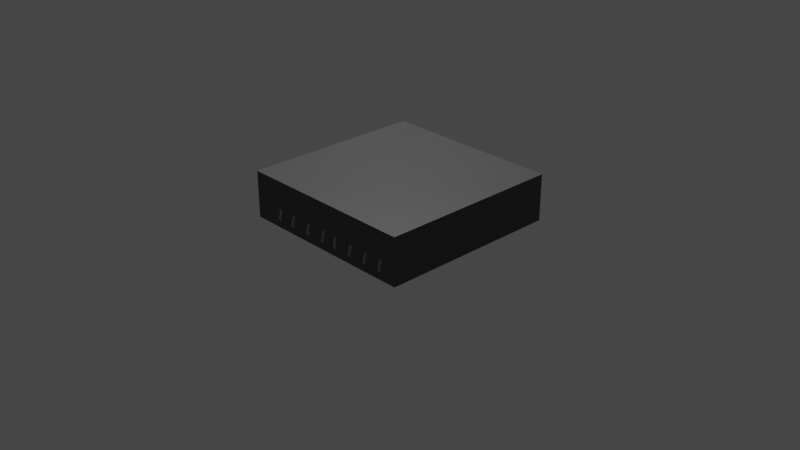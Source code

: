 # Source: Proyektor.blend  (saved by Blender 3.1.7; exported with 4.5.12 LTS)
import bpy
from mathutils import Matrix  # noqa: F401  (used for matrix-valued properties, if any)

bpy.ops.wm.read_factory_settings(use_empty=True)
scene = bpy.context.scene
scene.name = 'Scene'

# ---- collections
col_collection = bpy.data.collections.new('Collection'); scene.collection.children.link(col_collection)

# ---- materials (node trees are filled in below, after node groups)
mat_material = bpy.data.materials.new('Material')
mat_material.alpha_threshold = 0.0
mat_material.use_transparent_shadow = False
mat_material.line_color = (0.0, 0.0, 0.0, 1.0)
mat_material_002 = bpy.data.materials.new('Material.002')
mat_material_002.use_transparent_shadow = False
mat_material_003 = bpy.data.materials.new('Material.003')
mat_material_003.use_transparent_shadow = False
mat_material_001 = bpy.data.materials.new('Material.001')
mat_material_001.use_transparent_shadow = False
mat_material_004 = bpy.data.materials.new('Material.004')
mat_material_004.use_transparent_shadow = False

# ---- material node trees
mat_material.use_nodes = True; mat_material.node_tree.nodes.clear()
_N = mat_material.node_tree.nodes; _L = mat_material.node_tree.links
n0 = _N.new('ShaderNodeOutputMaterial'); n0.name = 'Material Output'; n0.location = (300, 300)
n1 = _N.new('ShaderNodeBsdfPrincipled'); n1.name = 'Principled BSDF'; n1.location = (10, 300)
n1.distribution = 'GGX'
n1.subsurface_method = 'RANDOM_WALK_SKIN'
n1.inputs[2].default_value = 0.4
n1.inputs[3].default_value = 1.45
n1.inputs[27].default_value = (0.0, 0.0, 0.0, 1.0)
n1.inputs[28].default_value = 1.0
_L.new(n1.outputs[0], n0.inputs[0])
n0.is_active_output = True
mat_material_002.use_nodes = True; mat_material_002.node_tree.nodes.clear()
_N = mat_material_002.node_tree.nodes; _L = mat_material_002.node_tree.links
n0 = _N.new('ShaderNodeBsdfPrincipled'); n0.name = 'Principled BSDF'; n0.location = (10, 300)
n0.distribution = 'GGX'
n0.subsurface_method = 'RANDOM_WALK_SKIN'
n0.inputs[0].default_value = (0.08714, 0.08714, 0.08714, 1.0)
n0.inputs[3].default_value = 1.45
n0.inputs[27].default_value = (0.0, 0.0, 0.0, 1.0)
n0.inputs[28].default_value = 1.0
n1 = _N.new('ShaderNodeOutputMaterial'); n1.name = 'Material Output'; n1.location = (300, 300)
_L.new(n0.outputs[0], n1.inputs[0])
n1.is_active_output = True
mat_material_003.use_nodes = True; mat_material_003.node_tree.nodes.clear()
_N = mat_material_003.node_tree.nodes; _L = mat_material_003.node_tree.links
n0 = _N.new('ShaderNodeBsdfPrincipled'); n0.name = 'Principled BSDF'; n0.location = (10, 300)
n0.distribution = 'GGX'
n0.subsurface_method = 'RANDOM_WALK_SKIN'
n0.inputs[0].default_value = (0.06998, 0.06998, 0.06998, 1.0)
n0.inputs[3].default_value = 1.45
n0.inputs[27].default_value = (0.0, 0.0, 0.0, 1.0)
n0.inputs[28].default_value = 1.0
n1 = _N.new('ShaderNodeOutputMaterial'); n1.name = 'Material Output'; n1.location = (300, 300)
_L.new(n0.outputs[0], n1.inputs[0])
n1.is_active_output = True
mat_material_001.use_nodes = True; mat_material_001.node_tree.nodes.clear()
_N = mat_material_001.node_tree.nodes; _L = mat_material_001.node_tree.links
n0 = _N.new('ShaderNodeOutputMaterial'); n0.name = 'Material Output'; n0.location = (300, 300)
n1 = _N.new('ShaderNodeBsdfGlass'); n1.name = 'Glass BSDF'; n1.location = (10, 300)
n1.distribution = 'BECKMANN'
n1.inputs[1].default_value = 0.5
n1.inputs[2].default_value = 1.45
_L.new(n1.outputs[0], n0.inputs[0])
n0.is_active_output = True
mat_material_004.use_nodes = True; mat_material_004.node_tree.nodes.clear()
_N = mat_material_004.node_tree.nodes; _L = mat_material_004.node_tree.links
n0 = _N.new('ShaderNodeBsdfPrincipled'); n0.name = 'Principled BSDF'; n0.location = (10, 300)
n0.distribution = 'GGX'
n0.subsurface_method = 'RANDOM_WALK_SKIN'
n0.inputs[0].default_value = (1.0, 1.0, 1.0, 1.0)
n0.inputs[3].default_value = 1.45
n0.inputs[27].default_value = (0.0, 0.0, 0.0, 1.0)
n0.inputs[28].default_value = 1.0
n1 = _N.new('ShaderNodeOutputMaterial'); n1.name = 'Material Output'; n1.location = (300, 300)
_L.new(n0.outputs[0], n1.inputs[0])
n1.is_active_output = True

# ---- world
world_world = bpy.data.worlds.new('World'); scene.world = world_world
world_world.use_nodes = True; world_world.node_tree.nodes.clear()
_N = world_world.node_tree.nodes; _L = world_world.node_tree.links
n0 = _N.new('ShaderNodeOutputWorld'); n0.name = 'World Output'; n0.location = (300, 300)
n1 = _N.new('ShaderNodeBackground'); n1.name = 'Background'; n1.location = (10, 300)
n1.inputs[0].default_value = (0.05088, 0.05088, 0.05088, 1.0)
_L.new(n1.outputs[0], n0.inputs[0])
n0.is_active_output = True
world_world.color = (0.05088, 0.05088, 0.05088)
world_world.use_sun_shadow = False
world_world.sun_shadow_jitter_overblur = 0.0

# ---- cameras
cam_camera = bpy.data.cameras.new('Camera')
cam_camera.clip_end = 100.0
cam_camera.ortho_scale = 7.314

# ---- lights
light_light = bpy.data.lights.new('Light', 'POINT')
light_light.transmission_factor = 0.0
light_light.energy = 1000.0
light_light.shadow_soft_size = 0.1
light_light.shadow_maximum_resolution = 0.006
light_light.use_absolute_resolution = True

# ---- meshes
me_cube = bpy.data.meshes.new('Cube')
me_cube.from_pydata([(1.0, 1.0, 1.0), (-0.8769, 0.9532, -0.699), (-0.8491, 0.9606, -0.2055), (-0.7199, 0.9532, -0.699), (-0.2421, -0.9314, -0.6855), (-0.6725, -0.9314, -0.6855), (-0.6447, -0.924, -0.192), (-0.4711, -0.9314, -0.6855), (-0.4433, -0.924, -0.192), (-0.7025, -0.9435, -0.6565), (-0.6746, -0.936, -0.163), (-0.02223, -0.9314, -0.6855), (-0.2142, -0.924, -0.192), (-0.5011, -0.9435, -0.6565), (0.3698, -0.9314, -0.6855), (-0.4732, -0.936, -0.163), (-0.272, -0.9435, -0.6565), (0.005616, -0.924, -0.192), (0.153, -0.9314, -0.6855), (-0.2442, -0.936, -0.163), (0.1809, -0.924, -0.192), (-0.05218, -0.9435, -0.6565), (-0.02433, -0.936, -0.163), (0.7757, -0.9314, -0.6855), (0.5758, -0.9314, -0.6855), (0.1231, -0.9435, -0.6565), (0.1509, -0.936, -0.163), (0.3976, -0.924, -0.192), (0.6036, -0.924, -0.192), (0.3398, -0.9435, -0.6565), (0.3677, -0.936, -0.163), (-0.9068, 0.9411, -0.67), (0.8035, -0.924, -0.192), (0.5459, -0.9435, -0.6565), (-0.6921, 0.9606, -0.2055), (0.5737, -0.936, -0.163), (0.7457, -0.9435, -0.6565), (-0.879, 0.9486, -0.1765), (-0.563, 0.9532, -0.699), (0.7736, -0.936, -0.163), (-0.4117, 0.9532, -0.699), (-0.7499, 0.9411, -0.67), (-0.7221, 0.9486, -0.1765), (-0.5352, 0.9606, -0.2055), (-0.2463, 0.9532, -0.699), (-0.5929, 0.9411, -0.67), (-0.5651, 0.9486, -0.1765), (-0.3838, 0.9606, -0.2055), (-0.4416, 0.9411, -0.67), (-0.08093, 0.9532, -0.699), (-0.4138, 0.9486, -0.1765), (-0.2184, 0.9606, -0.2055), (-0.2762, 0.9411, -0.67), (0.08723, 0.9532, -0.699), (-0.2484, 0.9486, -0.1765), (-0.05309, 0.9606, -0.2055), (0.1151, 0.9606, -0.2055), (-0.1109, 0.9411, -0.67), (-0.08304, 0.9486, -0.1765), (0.2554, 0.9532, -0.699), (0.4376, 0.9532, -0.699), (0.05728, 0.9411, -0.67), (0.2832, 0.9606, -0.2055), (0.08512, 0.9486, -0.1765), (0.2254, 0.9411, -0.67), (0.4654, 0.9606, -0.2055), (0.2533, 0.9486, -0.1765), (0.6001, 0.9532, -0.699), (0.4076, 0.9411, -0.67), (0.7571, 0.9532, -0.699), (0.628, 0.9606, -0.2055), (0.4355, 0.9486, -0.1765), (0.9, 0.9532, -0.699), (0.5702, 0.9411, -0.67), (0.598, 0.9486, -0.1765), (0.7849, 0.9606, -0.2055), (0.7271, 0.9411, -0.67), (-0.6863, -0.4974, -0.128), (0.9278, 0.9606, -0.2055), (0.755, 0.9486, -0.1765), (0.8701, 0.9411, -0.67), (1.0, 1.0, -1.0), (1.0, -1.0, 1.0), (0.8979, 0.9486, -0.1765), (-0.6863, -0.5004, -0.008859), (-0.9393, 0.8924, -0.6997), (-0.9393, 0.9194, -0.2046), (-0.9393, 0.76, -0.6997), (-0.9393, 0.787, -0.2046), (-0.9593, 0.9183, -0.7216), (-0.9393, 0.6267, -0.6997), (-0.9593, 0.9453, -0.2265), (-0.9593, 0.7858, -0.7216), (-0.9393, 0.6538, -0.2046), (-0.9393, 0.5013, -0.6997), (-0.9593, 0.8128, -0.2265), (-0.9593, 0.6526, -0.7216), (-0.9393, 0.5283, -0.2046), (-0.9393, 0.3761, -0.6997), (-0.9593, 0.6796, -0.2265), (-0.9593, 0.5272, -0.7216), (-0.9393, 0.2187, -0.6997), (-0.9593, 0.5542, -0.2265), (-0.9393, 0.4031, -0.2046), (-0.9593, 0.402, -0.7216), (-0.9393, 0.08001, -0.6997), (-0.9393, 0.2457, -0.2046), (-0.9593, 0.429, -0.2265), (-0.9593, 0.2446, -0.7216), (-0.9393, -0.04749, -0.6997), (-0.9393, 0.107, -0.2046), (-0.9593, 0.2716, -0.2265), (-0.9593, 0.1059, -0.7216), (-0.9393, -0.1765, -0.6997), (-0.9393, -0.02048, -0.2046), (-0.9593, 0.1329, -0.2265), (-0.9593, -0.02163, -0.7216), (-0.9393, -0.3177, -0.6997), (-0.9393, -0.1495, -0.2046), (-0.9593, 0.005378, -0.2265), (1.0, -1.0, -1.0), (-0.9593, -0.1507, -0.7216), (-0.9393, -0.2907, -0.2046), (-0.9593, -0.1237, -0.2265), (-1.0, 1.0, 1.0), (-0.9593, -0.2918, -0.7216), (-0.6862, -0.5092, 0.1057), (-0.9593, -0.2648, -0.2265), (-1.0, 1.0, -1.0), (-1.0, -1.0, 1.0), (-0.6861, -0.5235, 0.2112), (-1.0, -1.0, -1.0), (-0.6861, -0.5428, 0.3037), (-0.686, -0.5663, 0.3796), (-0.686, -0.5931, 0.436), (-0.686, -0.6222, 0.4708), (-0.686, -0.6524, 0.4825), (-0.686, -0.6827, 0.4708), (-0.686, -0.7117, 0.436), (-0.686, -0.7385, 0.3796), (-0.6861, -0.762, 0.3037), (-0.6861, -0.7813, 0.2112), (-0.6862, -0.7956, 0.1057), (-0.6863, -0.8045, -0.008859), (-0.6863, -0.8074, -0.128), (-0.6864, -0.8045, -0.247), (-0.6865, -0.7956, -0.3616), (-0.6866, -0.7813, -0.4671), (-0.6866, -0.762, -0.5596), (-0.6867, -0.7385, -0.6355), (-0.6867, -0.7117, -0.6919), (-0.6867, -0.6827, -0.7267), (-0.6867, -0.6524, -0.7384), (-0.6867, -0.6222, -0.7267), (-0.6867, -0.5931, -0.6919), (-0.6867, -0.5663, -0.6355), (-0.6866, -0.5428, -0.5596), (-0.6866, -0.5235, -0.4671), (-0.6865, -0.5092, -0.3616), (-0.6864, -0.5004, -0.247), (-1.0, -0.8045, -0.244), (-1.0, -0.8074, -0.1249), (-1.0, -0.8045, -0.00585), (-1.0, -0.7813, -0.4641), (-1.0, -0.7956, -0.3586), (-1.0, -0.7956, 0.1087), (-1.0, -0.7117, -0.6889), (-1.0, -0.7385, -0.6325), (-1.0, -0.762, -0.5566), (-1.0, -0.7813, 0.2142), (-1.0, -0.762, 0.3067), (-1.0, -0.7385, 0.3826), (-1.0, -0.7117, 0.439), (-1.0, -0.6827, 0.4738), (-1.0, -0.6222, 0.4738), (-1.0, -0.6524, 0.4855), (-1.0, -0.4974, -0.1249), (-1.0, -0.5004, -0.244), (-1.0, -0.5004, -0.00585), (-1.0, -0.5235, -0.4641), (-1.0, -0.5092, -0.3586), (-1.0, -0.5092, 0.1087), (-1.0, -0.5235, 0.2142), (-1.0, -0.5428, 0.3067), (-1.0, -0.5663, 0.3826), (-1.0, -0.5931, 0.439), (-1.0, -0.6827, -0.7237), (-1.0, -0.6524, -0.7354), (-1.0, -0.6222, -0.7237), (-1.0, -0.5428, -0.5566), (-1.0, -0.5931, -0.6889), (-1.0, -0.5663, -0.6325), (-1.0, -0.3218, -0.6962), (-1.0, -0.3624, -0.6619), (-1.0, -0.3465, -0.3706), (-1.0, -0.3381, -0.218), (-1.0, -0.3353, -0.1668), (-1.0, -0.2948, -0.2011), (-1.0, -0.2212, -0.6619), (-1.0, -0.1807, -0.6962), (-1.0, -0.1942, -0.1668), (-1.0, -0.1537, -0.2011), (-1.0, -0.1988, -0.252), (-1.0, -0.09215, -0.6619), (-1.0, -0.05163, -0.6962), (-1.0, -0.06515, -0.1668), (-1.0, -0.02462, -0.2011), (-1.0, 0.06236, -0.1668), (-1.0, 0.1029, -0.2011), (-1.0, 0.03535, -0.6619), (-1.0, 0.07587, -0.6962), (-1.0, 0.2011, -0.1668), (-1.0, 0.2416, -0.2011), (-1.0, 0.1741, -0.6619), (-1.0, 0.2146, -0.6962), (-1.0, 0.3584, -0.1668), (-1.0, 0.399, -0.2011), (-1.0, 0.3314, -0.6619), (-1.0, 0.372, -0.6962), (-1.0, 0.4566, -0.6619), (-1.0, 0.4972, -0.6962), (-1.0, 0.4836, -0.1668), (-1.0, 0.5242, -0.2011), (-1.0, 0.5821, -0.6619), (-1.0, 0.6226, -0.6962), (-1.0, 0.6091, -0.1668), (-1.0, 0.6496, -0.2011), (-1.0, 0.7558, -0.6962), (-1.0, 0.7153, -0.6619), (-1.0, 0.7423, -0.1668), (-1.0, 0.7828, -0.2011), (-1.0, 0.7423, -0.1668), (-1.0, 0.8477, -0.6619), (-1.0, 0.8883, -0.6962), (-1.0, 0.9153, -0.2011), (-1.0, 0.8747, -0.1668), (0.8468, 1.0, -0.6634), (0.8776, 1.0, -0.1707), (0.9123, 1.0, -0.2011), (0.8815, 1.0, -0.6937), (0.7346, 1.0, -0.1707), (0.7693, 1.0, -0.2011), (0.7386, 1.0, -0.6937), (0.7392, 1.0, -0.683), (0.7039, 1.0, -0.6634), (0.5777, 1.0, -0.1707), (0.6124, 1.0, -0.2011), (0.5816, 1.0, -0.6937), (0.582, 1.0, -0.6874), (0.5469, 1.0, -0.6634), (0.4151, 1.0, -0.1707), (0.4498, 1.0, -0.2011), (0.3844, 1.0, -0.6634), (0.4192, 1.0, -0.6912), (0.4191, 1.0, -0.6937), (0.233, 1.0, -0.1707), (0.2677, 1.0, -0.2011), (0.2022, 1.0, -0.6634), (0.2369, 1.0, -0.6937), (0.03402, 1.0, -0.6634), (0.06873, 1.0, -0.6937), (0.06479, 1.0, -0.1707), (0.0995, 1.0, -0.2011), (-0.09943, 1.0, -0.6937), (-0.1034, 1.0, -0.1707), (-0.06866, 1.0, -0.2011), (-0.1286, 1.0, -0.5746), (-0.1341, 1.0, -0.6634), (-0.09456, 1.0, -0.1784), (-0.2614, 1.0, -0.6394), (-0.2648, 1.0, -0.6937), (-0.2687, 1.0, -0.1707), (-0.234, 1.0, -0.2011), (-0.2995, 1.0, -0.6634), (-0.2651, 1.0, -0.6934), (-0.2889, 1.0, -0.4929), (-0.2687, 1.0, -0.1707), (-0.2822, 1.0, -0.3868), (-0.2636, 1.0, -0.6748), (-0.4302, 1.0, -0.6937), (-0.4182, 1.0, -0.503), (-0.4101, 1.0, -0.3735), (-0.4341, 1.0, -0.1707), (-0.4649, 1.0, -0.6634), (-0.4305, 1.0, -0.6934), (-0.4013, 1.0, -0.232), (-0.4277, 1.0, -0.6537), (-0.4611, 1.0, -0.6034), (-0.4341, 1.0, -0.1707), (-0.3994, 1.0, -0.2011), (-0.5815, 1.0, -0.6937), (-0.5814, 1.0, -0.6919), (-0.6162, 1.0, -0.6634), (-0.5854, 1.0, -0.1707), (-0.5507, 1.0, -0.2011), (-0.7732, 1.0, -0.6634), (-0.7384, 1.0, -0.6937), (-0.7424, 1.0, -0.1707), (-0.7077, 1.0, -0.2011), (-0.8954, 1.0, -0.6937), (-0.893, 1.0, -0.6556), (-0.9301, 1.0, -0.6634), (-0.8646, 1.0, -0.2011), (-0.8993, 1.0, -0.1707), (0.7681, -1.0, -0.6629), (0.7988, -1.0, -0.1702), (0.8335, -1.0, -0.2005), (0.8028, -1.0, -0.6932), (0.599, -1.0, -0.1702), (0.6337, -1.0, -0.2005), (0.5682, -1.0, -0.6629), (0.6029, -1.0, -0.6932), (0.393, -1.0, -0.1702), (0.4277, -1.0, -0.2005), (0.3622, -1.0, -0.6629), (0.3969, -1.0, -0.6932), (0.1454, -1.0, -0.6629), (0.1801, -1.0, -0.6932), (0.1762, -1.0, -0.1702), (0.2109, -1.0, -0.2005), (0.1552, -1.0, -0.5065), (0.164, -1.0, -0.6791), (0.2051, -1.0, -0.1954), (-0.02984, -1.0, -0.6629), (0.004875, -1.0, -0.6932), (0.0009407, -1.0, -0.1702), (0.03565, -1.0, -0.2005), (-0.2497, -1.0, -0.6629), (-0.215, -1.0, -0.6932), (-0.2189, -1.0, -0.1702), (-0.1842, -1.0, -0.2005), (-0.4787, -1.0, -0.6629), (-0.4133, -1.0, -0.2005), (-0.448, -1.0, -0.1702), (-0.444, -1.0, -0.6932), (-0.4375, -1.0, -0.588), (-0.46, -1.0, -0.6792), (-0.4191, -1.0, -0.1954), (-0.4369, -0.9826, -0.4671), (-0.6801, -1.0, -0.6629), (-0.6454, -1.0, -0.6932), (-0.6494, -1.0, -0.1702), (-0.6147, -1.0, -0.2005)], [], [(0, 124, 129, 82), (306, 307, 120, 82, 305), (317, 314, 312, 319), (324, 316, 320, 318, 326), (328, 323, 325, 330), (334, 327, 329, 332, 335), (340, 331, 333, 342), (325, 326, 318, 322, 319, 312, 313, 308, 309, 305, 82, 129, 131, 120, 307, 304, 311, 310, 315, 314, 317, 321, 316, 324, 323, 328, 327, 334, 336, 331, 340, 339, 341, 342, 333, 337, 332, 329, 330), (310, 308, 313, 315), (311, 304, 305, 309), (180, 177, 195, 194), (198, 192, 197, 202), (209, 204, 206, 207), (223, 220, 222, 225), (224, 226, 229, 228), (202, 197, 196, 195, 177, 176, 178, 181, 182, 183, 184, 185, 174, 175, 173, 129, 124, 128, 131, 186, 187, 188, 190, 191, 189, 179, 180, 194, 193, 192, 198, 199, 203, 204, 209, 210, 213, 214, 217, 218, 219, 220, 223, 224, 228, 227, 232, 233, 234, 235, 230, 229, 226, 225, 222, 221, 216, 215, 212, 211, 208, 207, 206, 205, 201, 200), (232, 227, 230, 235), (219, 218, 216, 221), (217, 214, 212, 215), (213, 210, 208, 211), (203, 199, 201, 205), (166, 186, 131, 129, 173, 172, 171, 170, 169, 165, 162, 161, 160, 164, 163, 168, 167), (128, 81, 120, 131), (81, 0, 82, 120), (241, 237, 236, 243), (246, 240, 244, 248), (255, 257, 260, 262), (261, 259, 263, 265), (269, 272, 264, 266, 267), (281, 277, 275, 280), (287, 283, 291, 294, 282), (298, 293, 292, 296), (302, 297, 295, 300), (243, 236, 239, 81, 128, 124, 0, 237, 241, 240, 246, 245, 251, 250, 256, 255, 262, 261, 265, 268, 264, 272, 271, 277, 281, 285, 289, 282, 294, 293, 298, 297, 302, 303, 301, 299, 300, 295, 296, 292, 290, 291, 283, 284, 279, 286, 280, 275, 273, 274, 270, 278, 269, 267, 263, 259, 260, 257, 258, 252, 254, 253, 249, 247, 248, 244, 242), (256, 250, 252, 258), (251, 245, 249, 253), (238, 237, 0, 81, 239), (176, 77, 84, 178), (178, 84, 126, 181), (181, 126, 130, 182), (182, 130, 132, 183), (183, 132, 133, 184), (184, 133, 134, 185), (185, 134, 135, 174), (174, 135, 136, 175), (175, 136, 137, 173), (173, 137, 138, 172), (172, 138, 139, 171), (171, 139, 140, 170), (170, 140, 141, 169), (169, 141, 142, 165), (165, 142, 143, 162), (162, 143, 144, 161), (161, 144, 145, 160), (160, 145, 146, 164), (164, 146, 147, 163), (163, 147, 148, 168), (168, 148, 149, 167), (167, 149, 150, 166), (166, 150, 151, 186), (186, 151, 152, 187), (187, 152, 153, 188), (188, 153, 154, 190), (190, 154, 155, 191), (191, 155, 156, 189), (156, 157, 179, 189), (179, 157, 158, 180), (180, 158, 159, 177), (177, 159, 77, 176), (153, 152, 151, 150, 149, 148, 147, 146, 145, 144, 143, 142, 141, 140, 139, 138, 137, 136, 135, 134, 133, 132, 130, 126, 84, 77, 159, 158, 157, 156, 155, 154), (192, 125, 127, 197), (125, 117, 122, 127), (122, 117, 193, 194, 195, 196), (193, 117, 125, 192), (197, 127, 122, 196), (121, 123, 201, 199), (121, 113, 118, 123), (202, 200, 118, 113, 198), (198, 113, 121, 199), (201, 123, 118, 200), (116, 119, 206, 204), (116, 109, 114, 119), (114, 109, 203, 205), (203, 109, 116, 204), (206, 119, 114, 205), (112, 115, 208, 210), (112, 105, 110, 115), (110, 105, 209, 207), (209, 105, 112, 210), (208, 115, 110, 207), (108, 111, 212, 214), (108, 101, 106, 111), (106, 101, 213, 211), (213, 101, 108, 214), (212, 111, 106, 211), (104, 107, 216, 218), (104, 98, 103, 107), (103, 98, 217, 215), (217, 98, 104, 218), (216, 107, 103, 215), (100, 102, 222, 220), (100, 94, 97, 102), (97, 94, 219, 221), (219, 94, 100, 220), (222, 102, 97, 221), (96, 99, 226, 224), (96, 90, 93, 99), (93, 90, 223, 225), (223, 90, 96, 224), (226, 99, 93, 225), (92, 87, 88, 95), (88, 87, 228, 229), (228, 87, 92, 227), (231, 88, 229), (92, 95, 230, 227), (88, 231, 229), (230, 95, 88, 229), (233, 89, 91, 234), (89, 85, 86, 91), (86, 85, 232, 235), (232, 85, 89, 233), (234, 91, 86, 235), (72, 80, 83, 78), (237, 83, 80, 236), (239, 72, 78, 238), (80, 72, 239, 236), (238, 78, 83, 237), (69, 76, 79, 75), (240, 79, 76, 244), (243, 242, 69, 75, 241), (76, 69, 242, 244), (241, 75, 79, 240), (67, 73, 74, 70), (245, 74, 73, 249), (248, 247, 67, 70, 246), (73, 67, 247, 249), (246, 70, 74, 245), (60, 68, 71, 65), (250, 71, 68, 252), (254, 60, 65, 251, 253), (68, 60, 254, 252), (251, 65, 71, 250), (59, 64, 66, 62), (255, 66, 64, 257), (258, 59, 62, 256), (64, 59, 258, 257), (256, 62, 66, 255), (53, 61, 63, 56), (261, 63, 61, 259), (260, 53, 56, 262), (61, 53, 260, 259), (262, 56, 63, 261), (49, 57, 58, 55), (58, 57, 266, 264), (263, 49, 55, 265), (268, 58, 264), (57, 267, 266), (57, 49, 263, 267), (265, 55, 58, 268), (44, 52, 54, 51), (275, 277, 52), (276, 271, 54), (278, 51, 272, 269), (270, 274, 52, 44), (272, 51, 54, 271), (271, 54, 52, 277), (52, 273, 275), (44, 51, 278, 270), (52, 274, 273), (54, 271, 276), (40, 48, 50, 47), (50, 48, 287, 282), (280, 286, 47, 285, 281), (279, 284, 48, 40), (288, 50, 282), (288, 282, 50), (48, 283, 287), (47, 289, 285), (279, 40, 47, 286), (48, 284, 283), (289, 47, 50, 282), (38, 45, 46, 43), (293, 46, 45, 292), (291, 290, 38, 43, 294), (45, 38, 290, 292), (294, 43, 46, 293), (3, 41, 42, 34), (297, 42, 41, 295), (3, 34, 298, 296), (41, 3, 296, 295), (298, 34, 42, 297), (1, 31, 37, 2), (303, 37, 31, 301), (300, 299, 1, 2, 302), (31, 1, 299, 301), (302, 2, 37, 303), (36, 39, 305, 304), (36, 23, 32, 39), (32, 23, 307, 306), (23, 36, 304, 307), (39, 32, 306, 305), (33, 35, 308, 310), (33, 24, 28, 35), (28, 24, 311, 309), (24, 33, 310, 311), (35, 28, 309, 308), (314, 29, 30, 312), (29, 14, 27, 30), (27, 14, 315, 313), (14, 29, 314, 315), (30, 27, 313, 312), (320, 316, 25), (25, 18, 20, 26), (20, 18, 317, 319), (18, 25, 316, 321), (26, 322, 318), (25, 26, 318, 320), (317, 18, 321), (20, 319, 322, 26), (323, 21, 22, 325), (21, 11, 17, 22), (17, 11, 324, 326), (11, 21, 323, 324), (22, 17, 326, 325), (16, 19, 329, 327), (16, 4, 12, 19), (12, 4, 328, 330), (4, 16, 327, 328), (19, 12, 330, 329), (13, 7, 8, 15), (338, 335, 332, 8), (7, 13, 331, 336), (15, 337, 333), (13, 15, 333, 331), (338, 8, 7, 334, 335), (334, 7, 336), (8, 332, 337, 15), (339, 9, 10, 341), (9, 5, 6, 10), (6, 5, 340, 342), (5, 9, 339, 340), (10, 6, 342, 341)])
me_cube.polygons.foreach_set('use_smooth', [0, 0, 0, 0, 0, 0, 0, 0, 0, 0, 0, 0, 0, 0, 0, 0, 0, 0, 0, 0, 0, 0, 0, 0, 0, 0, 0, 0, 0, 0, 0, 0, 0, 0, 0, 0, 0, 1, 1, 1, 1, 1, 1, 1, 1, 1, 1, 1, 1, 1, 1, 1, 1, 1, 1, 1, 1, 1, 1, 1, 1, 1, 1, 1, 1, 1, 1, 1, 1, 1, 0, 0, 0, 0, 0, 0, 0, 0, 0, 0, 0, 0, 0, 0, 0, 0, 0, 0, 0, 0, 0, 0, 0, 0, 0, 0, 0, 0, 0, 0, 0, 0, 0, 0, 0, 0, 0, 0, 0, 0, 0, 0, 0, 0, 0, 0, 0, 0, 0, 0, 0, 0, 0, 0, 0, 0, 0, 0, 0, 0, 0, 0, 0, 0, 0, 0, 0, 0, 0, 0, 0, 0, 0, 0, 0, 0, 0, 0, 0, 0, 0, 0, 0, 0, 0, 0, 0, 0, 0, 0, 0, 0, 0, 0, 0, 0, 0, 0, 0, 0, 0, 0, 0, 0, 0, 0, 0, 0, 0, 0, 0, 0, 0, 0, 0, 0, 0, 0, 0, 0, 0, 0, 0, 0, 0, 0, 0, 0, 0, 0, 0, 0, 0, 0, 0, 0, 0, 0, 0, 0, 0, 0, 0, 0, 0, 0, 0, 0, 0, 0, 0, 0, 0, 0, 0, 0, 0, 0, 0, 0, 0, 0, 0, 0, 0, 0, 0, 0, 0, 0, 0, 0])
me_cube.polygons.foreach_set('material_index', [2, 2, 2, 2, 2, 2, 2, 2, 2, 2, 2, 2, 2, 2, 2, 2, 2, 2, 2, 2, 2, 2, 2, 2, 2, 2, 2, 2, 2, 2, 2, 2, 2, 2, 2, 2, 2, 0, 0, 0, 0, 0, 0, 0, 0, 0, 0, 0, 0, 0, 0, 0, 0, 0, 0, 0, 0, 0, 0, 0, 0, 0, 0, 0, 0, 0, 0, 0, 0, 0, 0, 0, 0, 0, 0, 0, 0, 0, 0, 0, 0, 0, 0, 0, 0, 0, 0, 0, 0, 0, 0, 0, 0, 0, 0, 0, 0, 0, 0, 0, 0, 0, 0, 0, 0, 0, 0, 0, 0, 0, 0, 0, 0, 0, 0, 0, 0, 0, 0, 0, 0, 0, 0, 0, 0, 0, 0, 0, 0, 0, 0, 0, 0, 0, 0, 0, 0, 0, 0, 0, 0, 0, 0, 0, 0, 0, 0, 0, 0, 0, 0, 0, 0, 0, 0, 0, 0, 0, 0, 0, 0, 0, 0, 0, 0, 0, 0, 0, 0, 0, 0, 0, 0, 0, 0, 0, 0, 0, 0, 0, 0, 0, 0, 0, 0, 0, 0, 0, 0, 0, 0, 0, 0, 0, 0, 0, 0, 0, 0, 0, 0, 0, 0, 0, 0, 0, 0, 0, 0, 0, 0, 0, 0, 0, 0, 0, 0, 0, 0, 0, 0, 0, 0, 0, 0, 0, 0, 0, 0, 0, 0, 0, 0, 0, 0, 0, 0, 0, 0, 0, 0, 0])
_uv = me_cube.uv_layers.new(name='UVMap')
_uv.uv.foreach_set('vector', [0.625, 0.5, 0.875, 0.5, 0.875, 0.75, 0.625, 0.75, 0.4749, 0.7708, 0.4133, 0.7747, 0.375, 0.75, 0.625, 0.75, 0.4787, 0.7751, 0.4133, 0.8525, 0.4171, 0.8297, 0.4787, 0.8259, 0.4749, 0.8486, 0.4133, 0.8744, 0.4171, 0.8568, 0.4367, 0.8556, 0.4787, 0.853, 0.4749, 0.8705, 0.4133, 0.9019, 0.4171, 0.8787, 0.4787, 0.8749, 0.4749, 0.898, 0.4133, 0.9305, 0.4171, 0.9062, 0.4787, 0.9024, 0.4749, 0.9267, 0.4265, 0.9297, 0.4133, 0.9557, 0.4171, 0.9348, 0.4787, 0.931, 0.4749, 0.9518, 0.4787, 0.8749, 0.4749, 0.8705, 0.4787, 0.853, 0.4756, 0.8494, 0.4749, 0.8486, 0.4787, 0.8259, 0.4749, 0.8215, 0.4787, 0.8001, 0.4749, 0.7958, 0.4787, 0.7751, 0.625, 0.75, 0.625, 1.0, 0.375, 1.0, 0.375, 0.75, 0.4133, 0.7747, 0.4171, 0.779, 0.4133, 0.7996, 0.4171, 0.804, 0.4133, 0.8254, 0.4171, 0.8297, 0.4133, 0.8525, 0.4151, 0.8545, 0.4171, 0.8568, 0.4133, 0.8744, 0.4171, 0.8787, 0.4133, 0.9019, 0.4171, 0.9062, 0.4133, 0.9305, 0.4151, 0.9325, 0.4171, 0.9348, 0.4133, 0.9557, 0.4171, 0.96, 0.4787, 0.9562, 0.4749, 0.9518, 0.4787, 0.931, 0.4756, 0.9274, 0.4749, 0.9267, 0.4787, 0.9024, 0.4749, 0.898, 0.4171, 0.804, 0.4787, 0.8001, 0.4749, 0.8215, 0.4133, 0.8254, 0.4133, 0.7996, 0.4171, 0.779, 0.4787, 0.7751, 0.4749, 0.7958, 0.4552, 0.06135, 0.4695, 0.06245, 0.4727, 0.08273, 0.4537, 0.08169, 0.4173, 0.09735, 0.413, 0.08477, 0.4749, 0.08815, 0.4685, 0.1001, 0.4173, 0.1294, 0.413, 0.1185, 0.4749, 0.1219, 0.4791, 0.1328, 0.4173, 0.1978, 0.413, 0.1871, 0.4749, 0.1905, 0.4791, 0.2011, 0.413, 0.2028, 0.4749, 0.2062, 0.4791, 0.2178, 0.4173, 0.2144, 0.4685, 0.1001, 0.4749, 0.08815, 0.4791, 0.08308, 0.4727, 0.08273, 0.4695, 0.06245, 0.4844, 0.06282, 0.4993, 0.06245, 0.5136, 0.06135, 0.5268, 0.05956, 0.5383, 0.05715, 0.5478, 0.05421, 0.5549, 0.05086, 0.5592, 0.04723, 0.5607, 0.04345, 0.5592, 0.03967, 0.625, 0.0, 0.625, 0.25, 0.375, 0.25, 0.375, 0.0, 0.4095, 0.03967, 0.4081, 0.04345, 0.4095, 0.04723, 0.4139, 0.05086, 0.4209, 0.05421, 0.4304, 0.05715, 0.442, 0.05956, 0.4552, 0.06135, 0.4537, 0.08169, 0.4173, 0.07971, 0.413, 0.08477, 0.4173, 0.09735, 0.413, 0.1024, 0.4173, 0.1135, 0.413, 0.1185, 0.4173, 0.1294, 0.413, 0.1345, 0.4173, 0.1468, 0.413, 0.1518, 0.4173, 0.1664, 0.413, 0.1715, 0.4173, 0.1821, 0.413, 0.1871, 0.4173, 0.1978, 0.413, 0.2028, 0.4173, 0.2144, 0.413, 0.2195, 0.4173, 0.231, 0.413, 0.236, 0.4749, 0.2394, 0.4791, 0.2343, 0.4749, 0.2229, 0.4791, 0.2178, 0.4749, 0.2062, 0.4791, 0.2011, 0.4749, 0.1905, 0.4791, 0.1855, 0.4749, 0.1749, 0.4791, 0.1698, 0.4749, 0.1552, 0.4791, 0.1501, 0.4749, 0.1379, 0.4791, 0.1328, 0.4749, 0.1219, 0.4791, 0.1169, 0.4749, 0.1058, 0.4791, 0.1007, 0.4173, 0.231, 0.413, 0.2195, 0.4749, 0.2229, 0.4791, 0.2343, 0.4173, 0.1821, 0.413, 0.1715, 0.4749, 0.1749, 0.4791, 0.1855, 0.4173, 0.1664, 0.413, 0.1518, 0.4749, 0.1552, 0.4791, 0.1698, 0.4173, 0.1468, 0.413, 0.1345, 0.4749, 0.1379, 0.4791, 0.1501, 0.4173, 0.1135, 0.413, 0.1024, 0.4749, 0.1058, 0.4791, 0.1169, 0.4139, 0.03603, 0.4095, 0.03967, 0.375, 0.0, 0.625, 0.0, 0.5592, 0.03967, 0.5549, 0.03603, 0.5478, 0.03268, 0.5383, 0.02975, 0.5268, 0.02734, 0.5136, 0.02555, 0.4993, 0.02444, 0.4844, 0.02407, 0.4695, 0.02444, 0.4552, 0.02555, 0.442, 0.02734, 0.4304, 0.02975, 0.4209, 0.03268, 0.125, 0.5, 0.375, 0.5, 0.375, 0.75, 0.125, 0.75, 0.375, 0.5, 0.625, 0.5, 0.625, 0.75, 0.375, 0.75, 0.4749, 0.4712, 0.4787, 0.4847, 0.4171, 0.4808, 0.4146, 0.4674, 0.4749, 0.4515, 0.4787, 0.4668, 0.4171, 0.463, 0.4141, 0.4478, 0.4787, 0.4041, 0.4171, 0.4003, 0.4133, 0.3836, 0.4749, 0.3874, 0.4787, 0.3831, 0.4171, 0.3793, 0.4133, 0.3626, 0.4749, 0.3664, 0.4201, 0.3423, 0.4749, 0.3457, 0.4787, 0.3621, 0.4282, 0.3589, 0.4171, 0.3582, 0.4533, 0.3237, 0.4517, 0.3397, 0.4384, 0.3389, 0.4371, 0.3227, 0.4246, 0.3174, 0.4171, 0.3169, 0.4135, 0.3023, 0.4749, 0.3062, 0.4787, 0.3207, 0.4749, 0.2865, 0.4787, 0.3018, 0.4171, 0.298, 0.4133, 0.2827, 0.4749, 0.2669, 0.4787, 0.2822, 0.4171, 0.2784, 0.4181, 0.2634, 0.4146, 0.4674, 0.4171, 0.4808, 0.4133, 0.4852, 0.375, 0.5, 0.375, 0.25, 0.625, 0.25, 0.625, 0.5, 0.4787, 0.4847, 0.4749, 0.4712, 0.4787, 0.4668, 0.4749, 0.4515, 0.4787, 0.4472, 0.4749, 0.4312, 0.4787, 0.4269, 0.4749, 0.4085, 0.4787, 0.4041, 0.4749, 0.3874, 0.4787, 0.3831, 0.4749, 0.3664, 0.4777, 0.3632, 0.4787, 0.3621, 0.4749, 0.3457, 0.4787, 0.3414, 0.4517, 0.3397, 0.4533, 0.3237, 0.471, 0.3248, 0.4749, 0.3251, 0.4787, 0.3207, 0.4749, 0.3062, 0.4787, 0.3018, 0.4749, 0.2865, 0.4787, 0.2822, 0.4749, 0.2669, 0.4787, 0.2626, 0.4171, 0.2587, 0.4133, 0.2631, 0.4181, 0.2634, 0.4171, 0.2784, 0.4133, 0.2827, 0.4171, 0.298, 0.4133, 0.3023, 0.4135, 0.3023, 0.4171, 0.3169, 0.4133, 0.3212, 0.4133, 0.3212, 0.4183, 0.3215, 0.4371, 0.3227, 0.4384, 0.3389, 0.4171, 0.3376, 0.4133, 0.3419, 0.4133, 0.3419, 0.4157, 0.342, 0.4201, 0.3423, 0.4171, 0.3582, 0.4133, 0.3626, 0.4171, 0.3793, 0.4133, 0.3836, 0.4171, 0.4003, 0.4133, 0.4046, 0.4171, 0.423, 0.4133, 0.4274, 0.4136, 0.4274, 0.4171, 0.4434, 0.4133, 0.4477, 0.4141, 0.4478, 0.4171, 0.463, 0.4133, 0.4673, 0.4749, 0.4085, 0.4787, 0.4269, 0.4171, 0.423, 0.4133, 0.4046, 0.4749, 0.4312, 0.4787, 0.4472, 0.4171, 0.4434, 0.4136, 0.4274, 0.4749, 0.489, 0.4787, 0.4847, 0.625, 0.5, 0.375, 0.5, 0.4133, 0.4852, 1.0, 0.7309, 1.0, 0.5, 0.9688, 0.5, 0.9688, 0.731, 0.9688, 0.731, 0.9688, 0.5, 0.9375, 0.5, 0.9375, 0.731, 0.9375, 0.731, 0.9375, 0.5, 0.9062, 0.5, 0.9062, 0.7311, 0.9062, 0.7311, 0.9062, 0.5, 0.875, 0.5, 0.875, 0.7311, 0.875, 0.7311, 0.875, 0.5, 0.8438, 0.5, 0.8438, 0.7312, 0.8438, 0.7312, 0.8438, 0.5, 0.8125, 0.5, 0.8125, 0.7312, 0.8125, 0.7312, 0.8125, 0.5, 0.7812, 0.5, 0.7812, 0.7312, 0.7812, 0.7312, 0.7812, 0.5, 0.75, 0.5, 0.75, 0.7312, 0.75, 0.7312, 0.75, 0.5, 0.7188, 0.5, 0.7188, 0.7312, 0.7188, 0.7312, 0.7188, 0.5, 0.6875, 0.5, 0.6875, 0.7312, 0.6875, 0.7312, 0.6875, 0.5, 0.6562, 0.5, 0.6562, 0.7312, 0.6562, 0.7312, 0.6562, 0.5, 0.625, 0.5, 0.625, 0.7311, 0.625, 0.7311, 0.625, 0.5, 0.5938, 0.5, 0.5938, 0.7311, 0.5938, 0.7311, 0.5938, 0.5, 0.5625, 0.5, 0.5625, 0.731, 0.5625, 0.731, 0.5625, 0.5, 0.5312, 0.5, 0.5312, 0.731, 0.5312, 0.731, 0.5312, 0.5, 0.5, 0.5, 0.5, 0.7309, 0.5, 0.7309, 0.5, 0.5, 0.4688, 0.5, 0.4688, 0.7309, 0.4688, 0.7309, 0.4688, 0.5, 0.4375, 0.5, 0.4375, 0.7308, 0.4375, 0.7308, 0.4375, 0.5, 0.4062, 0.5, 0.4062, 0.7308, 0.4062, 0.7308, 0.4062, 0.5, 0.375, 0.5, 0.375, 0.7307, 0.375, 0.7307, 0.375, 0.5, 0.3438, 0.5, 0.3438, 0.7307, 0.3438, 0.7307, 0.3438, 0.5, 0.3125, 0.5, 0.3125, 0.7307, 0.3125, 0.7307, 0.3125, 0.5, 0.2812, 0.5, 0.2812, 0.7307, 0.2812, 0.7307, 0.2812, 0.5, 0.25, 0.5, 0.25, 0.7307, 0.25, 0.7307, 0.25, 0.5, 0.2188, 0.5, 0.2188, 0.7307, 0.2188, 0.7307, 0.2188, 0.5, 0.1875, 0.5, 0.1875, 0.7307, 0.1875, 0.7307, 0.1875, 0.5, 0.1562, 0.5, 0.1562, 0.7307, 0.1562, 0.7307, 0.1562, 0.5, 0.125, 0.5, 0.125, 0.7307, 0.125, 0.5, 0.09375, 0.5, 0.09375, 0.7308, 0.125, 0.7307, 0.09375, 0.7308, 0.09375, 0.5, 0.0625, 0.5, 0.0625, 0.7308, 0.0625, 0.7308, 0.0625, 0.5, 0.03125, 0.5, 0.03125, 0.7309, 0.03125, 0.7309, 0.03125, 0.5, 0.0, 0.5, 0.0, 0.7309, 0.5146, 0.2968, 0.51, 0.25, 0.5146, 0.2032, 0.5283, 0.1582, 0.5504, 0.1167, 0.5803, 0.08029, 0.6167, 0.05045, 0.6582, 0.02827, 0.7032, 0.01461, 0.75, 0.01, 0.7968, 0.01461, 0.8418, 0.02827, 0.8833, 0.05045, 0.9197, 0.08029, 0.9496, 0.1167, 0.9717, 0.1582, 0.9854, 0.2032, 0.99, 0.25, 0.9854, 0.2968, 0.9717, 0.3418, 0.9496, 0.3833, 0.9197, 0.4197, 0.8833, 0.4496, 0.8418, 0.4717, 0.7968, 0.4854, 0.75, 0.49, 0.7032, 0.4854, 0.6582, 0.4717, 0.6167, 0.4496, 0.5803, 0.4197, 0.5504, 0.3833, 0.5283, 0.3418, 0.375, 0.4012, 0.375, 0.5, 0.625, 0.5, 0.625, 0.4012, 0.375, 0.5, 0.375, 0.75, 0.625, 0.75, 0.625, 0.5, 0.625, 0.75, 0.375, 0.75, 0.375, 0.8971, 0.5221, 0.8971, 0.5992, 0.8971, 0.625, 0.8971, 0.2279, 0.75, 0.375, 0.75, 0.375, 0.5, 0.2762, 0.5, 0.7238, 0.5, 0.625, 0.5, 0.625, 0.75, 0.7721, 0.75, 0.375, 0.5, 0.625, 0.5, 0.625, 0.4012, 0.375, 0.4012, 0.375, 0.5, 0.375, 0.75, 0.625, 0.75, 0.625, 0.5, 0.582, 0.8971, 0.625, 0.8971, 0.625, 0.75, 0.375, 0.75, 0.375, 0.8971, 0.2279, 0.75, 0.375, 0.75, 0.375, 0.5, 0.2762, 0.5, 0.7238, 0.5, 0.625, 0.5, 0.625, 0.75, 0.7721, 0.75, 0.375, 0.5, 0.625, 0.5, 0.625, 0.4012, 0.375, 0.4012, 0.375, 0.5, 0.375, 0.75, 0.625, 0.75, 0.625, 0.5, 0.625, 0.75, 0.375, 0.75, 0.375, 0.8971, 0.625, 0.8971, 0.2279, 0.75, 0.375, 0.75, 0.375, 0.5, 0.2762, 0.5, 0.7238, 0.5, 0.625, 0.5, 0.625, 0.75, 0.7721, 0.75, 0.375, 0.5, 0.625, 0.5, 0.625, 0.4012, 0.375, 0.4012, 0.375, 0.5, 0.375, 0.75, 0.625, 0.75, 0.625, 0.5, 0.625, 0.75, 0.375, 0.75, 0.375, 0.8971, 0.625, 0.8971, 0.2279, 0.75, 0.375, 0.75, 0.375, 0.5, 0.2762, 0.5, 0.7238, 0.5, 0.625, 0.5, 0.625, 0.75, 0.7721, 0.75, 0.375, 0.5, 0.625, 0.5, 0.625, 0.4012, 0.375, 0.4012, 0.375, 0.5, 0.375, 0.75, 0.625, 0.75, 0.625, 0.5, 0.625, 0.75, 0.375, 0.75, 0.375, 0.8971, 0.625, 0.8971, 0.2279, 0.75, 0.375, 0.75, 0.375, 0.5, 0.2762, 0.5, 0.7238, 0.5, 0.625, 0.5, 0.625, 0.75, 0.7721, 0.75, 0.375, 0.5, 0.625, 0.5, 0.625, 0.4012, 0.375, 0.4012, 0.375, 0.5, 0.375, 0.75, 0.625, 0.75, 0.625, 0.5, 0.625, 0.75, 0.375, 0.75, 0.375, 0.8971, 0.625, 0.8971, 0.2279, 0.75, 0.375, 0.75, 0.375, 0.5, 0.2762, 0.5, 0.7238, 0.5, 0.625, 0.5, 0.625, 0.75, 0.7721, 0.75, 0.375, 0.5, 0.625, 0.5, 0.625, 0.4012, 0.375, 0.4012, 0.375, 0.5, 0.375, 0.75, 0.625, 0.75, 0.625, 0.5, 0.625, 0.75, 0.375, 0.75, 0.375, 0.8971, 0.625, 0.8971, 0.2279, 0.75, 0.375, 0.75, 0.375, 0.5, 0.2762, 0.5, 0.7238, 0.5, 0.625, 0.5, 0.625, 0.75, 0.7721, 0.75, 0.375, 0.5, 0.625, 0.5, 0.625, 0.4012, 0.375, 0.4012, 0.375, 0.5, 0.375, 0.75, 0.625, 0.75, 0.625, 0.5, 0.625, 0.75, 0.375, 0.75, 0.375, 0.8971, 0.625, 0.8971, 0.2279, 0.75, 0.375, 0.75, 0.375, 0.5, 0.2762, 0.5, 0.7238, 0.5, 0.625, 0.5, 0.625, 0.75, 0.7721, 0.75, 0.375, 0.5, 0.375, 0.75, 0.625, 0.75, 0.625, 0.5, 0.625, 0.75, 0.375, 0.75, 0.375, 0.8971, 0.625, 0.8971, 0.2279, 0.75, 0.375, 0.75, 0.375, 0.5, 0.2762, 0.5, 0.7721, 0.75, 0.625, 0.75, 0.7721, 0.75, 0.375, 0.5, 0.625, 0.5, 0.625, 0.4012, 0.375, 0.4012, 0.625, 0.75, 0.625, 0.8971, 0.625, 0.8971, 0.7238, 0.5, 0.625, 0.5, 0.625, 0.75, 0.7721, 0.75, 0.375, 0.4012, 0.375, 0.5, 0.625, 0.5, 0.625, 0.4012, 0.375, 0.5, 0.375, 0.75, 0.625, 0.75, 0.625, 0.5, 0.625, 0.75, 0.375, 0.75, 0.375, 0.8971, 0.625, 0.8971, 0.2279, 0.75, 0.375, 0.75, 0.375, 0.5, 0.2762, 0.5, 0.7238, 0.5, 0.625, 0.5, 0.625, 0.75, 0.7721, 0.75, 0.375, 0.0, 0.375, 0.25, 0.625, 0.25, 0.625, 0.0, 0.625, 0.3572, 0.625, 0.25, 0.375, 0.25, 0.375, 0.3726, 0.375, 0.9025, 0.375, 1.0, 0.625, 1.0, 0.625, 0.9179, 0.125, 0.5, 0.125, 0.75, 0.2225, 0.75, 0.2476, 0.5, 0.7929, 0.75, 0.875, 0.75, 0.875, 0.5, 0.7678, 0.5, 0.375, 0.0, 0.375, 0.25, 0.625, 0.25, 0.625, 0.0, 0.625, 0.3572, 0.625, 0.25, 0.375, 0.25, 0.375, 0.3726, 0.3805, 0.9028, 0.375, 0.9025, 0.375, 1.0, 0.625, 1.0, 0.625, 0.9179, 0.125, 0.5, 0.125, 0.75, 0.2225, 0.75, 0.2476, 0.5, 0.7929, 0.75, 0.875, 0.75, 0.875, 0.5, 0.7678, 0.5, 0.375, 0.0, 0.375, 0.25, 0.625, 0.25, 0.625, 0.0, 0.625, 0.3572, 0.625, 0.25, 0.375, 0.25, 0.375, 0.3726, 0.3782, 0.9027, 0.375, 0.9025, 0.375, 1.0, 0.625, 1.0, 0.625, 0.9179, 0.125, 0.5, 0.125, 0.75, 0.2225, 0.75, 0.2476, 0.5, 0.7929, 0.75, 0.875, 0.75, 0.875, 0.5, 0.7678, 0.5, 0.375, 0.0, 0.375, 0.25, 0.625, 0.25, 0.625, 0.0, 0.625, 0.3572, 0.625, 0.25, 0.375, 0.25, 0.375, 0.3726, 0.375, 0.9025, 0.375, 1.0, 0.625, 1.0, 0.625, 0.9179, 0.3763, 0.9025, 0.125, 0.5, 0.125, 0.75, 0.2225, 0.75, 0.2476, 0.5, 0.7929, 0.75, 0.875, 0.75, 0.875, 0.5, 0.7678, 0.5, 0.375, 0.0, 0.375, 0.25, 0.625, 0.25, 0.625, 0.0, 0.625, 0.3572, 0.625, 0.25, 0.375, 0.25, 0.375, 0.3726, 0.375, 0.9025, 0.375, 1.0, 0.625, 1.0, 0.625, 0.9179, 0.125, 0.5, 0.125, 0.75, 0.2225, 0.75, 0.2476, 0.5, 0.7929, 0.75, 0.875, 0.75, 0.875, 0.5, 0.7678, 0.5, 0.375, 0.0, 0.375, 0.25, 0.625, 0.25, 0.625, 0.0, 0.625, 0.3572, 0.625, 0.25, 0.375, 0.25, 0.375, 0.3726, 0.375, 0.9025, 0.375, 1.0, 0.625, 1.0, 0.625, 0.9179, 0.125, 0.5, 0.125, 0.75, 0.2225, 0.75, 0.2476, 0.5, 0.7929, 0.75, 0.875, 0.75, 0.875, 0.5, 0.7678, 0.5, 0.375, 0.0, 0.375, 0.25, 0.625, 0.25, 0.625, 0.0, 0.625, 0.25, 0.375, 0.25, 0.42, 0.3699, 0.625, 0.3572, 0.375, 0.9025, 0.375, 1.0, 0.625, 1.0, 0.625, 0.9179, 0.7742, 0.5634, 0.875, 0.5, 0.7678, 0.5, 0.375, 0.25, 0.375, 0.3726, 0.42, 0.3699, 0.125, 0.5, 0.125, 0.75, 0.2225, 0.75, 0.2476, 0.5, 0.7929, 0.75, 0.875, 0.75, 0.875, 0.5, 0.7742, 0.5634, 0.375, 0.0, 0.375, 0.25, 0.625, 0.25, 0.625, 0.0, 0.4615, 0.3673, 0.5154, 0.364, 0.375, 0.25, 0.625, 0.3572, 0.625, 0.3572, 0.625, 0.25, 0.3846, 0.9031, 0.625, 1.0, 0.625, 0.9179, 0.4026, 0.9042, 0.2225, 0.75, 0.2228, 0.7475, 0.125, 0.5, 0.125, 0.75, 0.7929, 0.75, 0.875, 0.75, 0.875, 0.5, 0.7678, 0.5, 0.625, 0.3572, 0.625, 0.25, 0.375, 0.25, 0.5154, 0.364, 0.375, 0.25, 0.375, 0.3726, 0.4615, 0.3673, 0.375, 1.0, 0.625, 1.0, 0.3846, 0.9031, 0.375, 0.9025, 0.125, 0.5, 0.2228, 0.7475, 0.2476, 0.5, 0.875, 0.5, 0.7678, 0.5, 0.7678, 0.5, 0.375, 0.0, 0.375, 0.25, 0.625, 0.25, 0.625, 0.0, 0.625, 0.25, 0.375, 0.25, 0.4055, 0.3708, 0.625, 0.3572, 0.4718, 0.9084, 0.3953, 0.9037, 0.625, 1.0, 0.6093, 0.9169, 0.5375, 0.9125, 0.2225, 0.75, 0.2228, 0.7475, 0.125, 0.5, 0.125, 0.75, 0.7678, 0.5, 0.875, 0.5, 0.7678, 0.5, 0.625, 0.3572, 0.625, 0.3572, 0.625, 0.25, 0.375, 0.25, 0.375, 0.3726, 0.4055, 0.3708, 0.625, 1.0, 0.625, 0.9179, 0.6093, 0.9169, 0.375, 0.9025, 0.375, 1.0, 0.625, 1.0, 0.3953, 0.9037, 0.125, 0.5, 0.2228, 0.7475, 0.2476, 0.5, 0.7929, 0.75, 0.875, 0.75, 0.875, 0.5, 0.7678, 0.5, 0.375, 0.0, 0.375, 0.25, 0.625, 0.25, 0.625, 0.0, 0.625, 0.3572, 0.625, 0.25, 0.375, 0.25, 0.375, 0.3726, 0.3759, 0.9025, 0.375, 0.9025, 0.375, 1.0, 0.625, 1.0, 0.625, 0.9179, 0.125, 0.5, 0.125, 0.75, 0.2225, 0.75, 0.2476, 0.5, 0.7929, 0.75, 0.875, 0.75, 0.875, 0.5, 0.7678, 0.5, 0.375, 0.0, 0.375, 0.25, 0.625, 0.25, 0.625, 0.0, 0.625, 0.3572, 0.625, 0.25, 0.375, 0.25, 0.375, 0.3726, 0.375, 1.0, 0.625, 1.0, 0.625, 0.9179, 0.375, 0.9025, 0.125, 0.5, 0.125, 0.75, 0.2225, 0.75, 0.2476, 0.5, 0.7929, 0.75, 0.875, 0.75, 0.875, 0.5, 0.7678, 0.5, 0.375, 0.0, 0.375, 0.25, 0.625, 0.25, 0.625, 0.0, 0.625, 0.3572, 0.625, 0.25, 0.375, 0.25, 0.375, 0.3726, 0.3944, 0.9037, 0.375, 0.9025, 0.375, 1.0, 0.625, 1.0, 0.625, 0.9179, 0.125, 0.5, 0.125, 0.75, 0.2225, 0.75, 0.2476, 0.5, 0.7929, 0.75, 0.875, 0.75, 0.875, 0.5, 0.7678, 0.5, 0.375, 0.5, 0.625, 0.5, 0.625, 0.3667, 0.375, 0.3822, 0.375, 0.5, 0.375, 0.75, 0.625, 0.75, 0.625, 0.5, 0.625, 0.75, 0.375, 0.75, 0.375, 0.8929, 0.625, 0.9084, 0.375, 0.75, 0.375, 0.5, 0.2572, 0.5, 0.2321, 0.75, 0.625, 0.5, 0.625, 0.75, 0.7834, 0.75, 0.7583, 0.5, 0.375, 0.5, 0.625, 0.5, 0.625, 0.3667, 0.375, 0.3822, 0.375, 0.5, 0.375, 0.75, 0.625, 0.75, 0.625, 0.5, 0.625, 0.75, 0.375, 0.75, 0.375, 0.8929, 0.625, 0.9084, 0.375, 0.75, 0.375, 0.5, 0.2572, 0.5, 0.2321, 0.75, 0.625, 0.5, 0.625, 0.75, 0.7834, 0.75, 0.7583, 0.5, 0.375, 0.3822, 0.375, 0.5, 0.625, 0.5, 0.625, 0.3667, 0.375, 0.5, 0.375, 0.75, 0.625, 0.75, 0.625, 0.5, 0.625, 0.75, 0.375, 0.75, 0.375, 0.8929, 0.625, 0.9084, 0.375, 0.75, 0.375, 0.5, 0.2572, 0.5, 0.2321, 0.75, 0.625, 0.5, 0.625, 0.75, 0.7834, 0.75, 0.7583, 0.5, 0.4543, 0.3773, 0.375, 0.3822, 0.375, 0.5, 0.375, 0.5, 0.375, 0.75, 0.625, 0.75, 0.625, 0.5, 0.625, 0.75, 0.375, 0.75, 0.375, 0.8929, 0.625, 0.9084, 0.375, 0.75, 0.375, 0.5, 0.2572, 0.5, 0.2438, 0.634, 0.625, 0.5, 0.7791, 0.7078, 0.7583, 0.5, 0.375, 0.5, 0.625, 0.5, 0.625, 0.3667, 0.4543, 0.3773, 0.2321, 0.75, 0.375, 0.75, 0.2438, 0.634, 0.625, 0.75, 0.7834, 0.75, 0.7791, 0.7078, 0.625, 0.5, 0.375, 0.3822, 0.375, 0.5, 0.625, 0.5, 0.625, 0.3667, 0.375, 0.5, 0.375, 0.75, 0.625, 0.75, 0.625, 0.5, 0.625, 0.75, 0.375, 0.75, 0.375, 0.8929, 0.625, 0.9084, 0.375, 0.75, 0.375, 0.5, 0.2572, 0.5, 0.2321, 0.75, 0.625, 0.5, 0.625, 0.75, 0.7834, 0.75, 0.7583, 0.5, 0.375, 0.5, 0.625, 0.5, 0.625, 0.3667, 0.375, 0.3822, 0.375, 0.5, 0.375, 0.75, 0.625, 0.75, 0.625, 0.5, 0.625, 0.75, 0.375, 0.75, 0.375, 0.8929, 0.625, 0.9084, 0.375, 0.75, 0.375, 0.5, 0.2572, 0.5, 0.2321, 0.75, 0.625, 0.5, 0.625, 0.75, 0.7834, 0.75, 0.7583, 0.5, 0.375, 0.5, 0.375, 0.75, 0.625, 0.75, 0.625, 0.5, 0.4888, 0.8638, 0.4284, 0.8962, 0.625, 0.9084, 0.625, 0.75, 0.375, 0.75, 0.375, 0.5, 0.2572, 0.5, 0.2437, 0.6349, 0.625, 0.5, 0.7791, 0.7078, 0.7583, 0.5, 0.375, 0.5, 0.625, 0.5, 0.625, 0.3667, 0.375, 0.3822, 0.4888, 0.8638, 0.625, 0.75, 0.375, 0.75, 0.375, 0.8929, 0.4284, 0.8962, 0.2321, 0.75, 0.375, 0.75, 0.2437, 0.6349, 0.625, 0.75, 0.7834, 0.75, 0.7791, 0.7078, 0.625, 0.5, 0.375, 0.3822, 0.375, 0.5, 0.625, 0.5, 0.625, 0.3667, 0.375, 0.5, 0.375, 0.75, 0.625, 0.75, 0.625, 0.5, 0.625, 0.75, 0.375, 0.75, 0.375, 0.8929, 0.625, 0.9084, 0.375, 0.75, 0.375, 0.5, 0.2572, 0.5, 0.2321, 0.75, 0.625, 0.5, 0.625, 0.75, 0.7834, 0.75, 0.7583, 0.5])
me_cube.materials.append(mat_material)
me_cube.materials.append(mat_material_002)
me_cube.materials.append(mat_material_003)
me_cube.use_remesh_preserve_volume = False
me_cube.use_remesh_preserve_attributes = False
me_cube.use_mirror_vertex_groups = False
me_cube.update()
me_cylinder = bpy.data.meshes.new('Cylinder')
me_cylinder.from_pydata([(0.0, 1.0, -1.0), (0.0, 1.0, 1.0), (0.1951, 0.9808, -1.0), (0.1951, 0.9808, 1.0), (0.3827, 0.9239, -1.0), (0.3827, 0.9239, 1.0), (0.5556, 0.8315, -1.0), (0.5556, 0.8315, 1.0), (0.7071, 0.7071, -1.0), (0.7071, 0.7071, 1.0), (0.8315, 0.5556, -1.0), (0.8315, 0.5556, 1.0), (0.9239, 0.3827, -1.0), (0.9239, 0.3827, 1.0), (0.9808, 0.1951, -1.0), (0.9808, 0.1951, 1.0), (1.0, -4.371e-08, -1.0), (1.0, -4.371e-08, 1.0), (0.9808, -0.1951, -1.0), (0.9808, -0.1951, 1.0), (0.9239, -0.3827, -1.0), (0.9239, -0.3827, 1.0), (0.8315, -0.5556, -1.0), (0.8315, -0.5556, 1.0), (0.7071, -0.7071, -1.0), (0.7071, -0.7071, 1.0), (0.5556, -0.8315, -1.0), (0.5556, -0.8315, 1.0), (0.3827, -0.9239, -1.0), (0.3827, -0.9239, 1.0), (0.1951, -0.9808, -1.0), (0.1951, -0.9808, 1.0), (-8.742e-08, -1.0, -1.0), (-8.742e-08, -1.0, 1.0), (-0.1951, -0.9808, -1.0), (-0.1951, -0.9808, 1.0), (-0.3827, -0.9239, -1.0), (-0.3827, -0.9239, 1.0), (-0.5556, -0.8315, -1.0), (-0.5556, -0.8315, 1.0), (-0.7071, -0.7071, -1.0), (-0.7071, -0.7071, 1.0), (-0.8315, -0.5556, -1.0), (-0.8315, -0.5556, 1.0), (-0.9239, -0.3827, -1.0), (-0.9239, -0.3827, 1.0), (-0.9808, -0.1951, -1.0), (-0.9808, -0.1951, 1.0), (-1.0, 1.192e-08, -1.0), (-1.0, 1.192e-08, 1.0), (-0.9808, 0.1951, -1.0), (-0.9808, 0.1951, 1.0), (-0.9239, 0.3827, -1.0), (-0.9239, 0.3827, 1.0), (-0.8315, 0.5556, -1.0), (-0.8315, 0.5556, 1.0), (-0.7071, 0.7071, -1.0), (-0.7071, 0.7071, 1.0), (-0.5556, 0.8315, -1.0), (-0.5556, 0.8315, 1.0), (-0.3827, 0.9239, -1.0), (-0.3827, 0.9239, 1.0), (-0.1951, 0.9808, -1.0), (-0.1951, 0.9808, 1.0)], [], [(0, 1, 3, 2), (2, 3, 5, 4), (4, 5, 7, 6), (6, 7, 9, 8), (8, 9, 11, 10), (10, 11, 13, 12), (12, 13, 15, 14), (14, 15, 17, 16), (16, 17, 19, 18), (18, 19, 21, 20), (20, 21, 23, 22), (22, 23, 25, 24), (24, 25, 27, 26), (26, 27, 29, 28), (28, 29, 31, 30), (30, 31, 33, 32), (32, 33, 35, 34), (34, 35, 37, 36), (36, 37, 39, 38), (38, 39, 41, 40), (40, 41, 43, 42), (42, 43, 45, 44), (44, 45, 47, 46), (46, 47, 49, 48), (48, 49, 51, 50), (50, 51, 53, 52), (52, 53, 55, 54), (54, 55, 57, 56), (56, 57, 59, 58), (58, 59, 61, 60), (3, 1, 63, 61, 59, 57, 55, 53, 51, 49, 47, 45, 43, 41, 39, 37, 35, 33, 31, 29, 27, 25, 23, 21, 19, 17, 15, 13, 11, 9, 7, 5), (60, 61, 63, 62), (62, 63, 1, 0), (0, 2, 4, 6, 8, 10, 12, 14, 16, 18, 20, 22, 24, 26, 28, 30, 32, 34, 36, 38, 40, 42, 44, 46, 48, 50, 52, 54, 56, 58, 60, 62)])
me_cylinder.polygons.foreach_set('use_smooth', [True] * 34)
_uv = me_cylinder.uv_layers.new(name='UVMap')
_uv.uv.foreach_set('vector', [1.0, 0.5, 1.0, 1.0, 0.9688, 1.0, 0.9688, 0.5, 0.9688, 0.5, 0.9688, 1.0, 0.9375, 1.0, 0.9375, 0.5, 0.9375, 0.5, 0.9375, 1.0, 0.9062, 1.0, 0.9062, 0.5, 0.9062, 0.5, 0.9062, 1.0, 0.875, 1.0, 0.875, 0.5, 0.875, 0.5, 0.875, 1.0, 0.8438, 1.0, 0.8438, 0.5, 0.8438, 0.5, 0.8438, 1.0, 0.8125, 1.0, 0.8125, 0.5, 0.8125, 0.5, 0.8125, 1.0, 0.7812, 1.0, 0.7812, 0.5, 0.7812, 0.5, 0.7812, 1.0, 0.75, 1.0, 0.75, 0.5, 0.75, 0.5, 0.75, 1.0, 0.7188, 1.0, 0.7188, 0.5, 0.7188, 0.5, 0.7188, 1.0, 0.6875, 1.0, 0.6875, 0.5, 0.6875, 0.5, 0.6875, 1.0, 0.6562, 1.0, 0.6562, 0.5, 0.6562, 0.5, 0.6562, 1.0, 0.625, 1.0, 0.625, 0.5, 0.625, 0.5, 0.625, 1.0, 0.5938, 1.0, 0.5938, 0.5, 0.5938, 0.5, 0.5938, 1.0, 0.5625, 1.0, 0.5625, 0.5, 0.5625, 0.5, 0.5625, 1.0, 0.5312, 1.0, 0.5312, 0.5, 0.5312, 0.5, 0.5312, 1.0, 0.5, 1.0, 0.5, 0.5, 0.5, 0.5, 0.5, 1.0, 0.4688, 1.0, 0.4688, 0.5, 0.4688, 0.5, 0.4688, 1.0, 0.4375, 1.0, 0.4375, 0.5, 0.4375, 0.5, 0.4375, 1.0, 0.4062, 1.0, 0.4062, 0.5, 0.4062, 0.5, 0.4062, 1.0, 0.375, 1.0, 0.375, 0.5, 0.375, 0.5, 0.375, 1.0, 0.3438, 1.0, 0.3438, 0.5, 0.3438, 0.5, 0.3438, 1.0, 0.3125, 1.0, 0.3125, 0.5, 0.3125, 0.5, 0.3125, 1.0, 0.2812, 1.0, 0.2812, 0.5, 0.2812, 0.5, 0.2812, 1.0, 0.25, 1.0, 0.25, 0.5, 0.25, 0.5, 0.25, 1.0, 0.2188, 1.0, 0.2188, 0.5, 0.2188, 0.5, 0.2188, 1.0, 0.1875, 1.0, 0.1875, 0.5, 0.1875, 0.5, 0.1875, 1.0, 0.1562, 1.0, 0.1562, 0.5, 0.1562, 0.5, 0.1562, 1.0, 0.125, 1.0, 0.125, 0.5, 0.125, 0.5, 0.125, 1.0, 0.09375, 1.0, 0.09375, 0.5, 0.09375, 0.5, 0.09375, 1.0, 0.0625, 1.0, 0.0625, 0.5, 0.2968, 0.4854, 0.25, 0.49, 0.2032, 0.4854, 0.1582, 0.4717, 0.1167, 0.4496, 0.08029, 0.4197, 0.05045, 0.3833, 0.02827, 0.3418, 0.01461, 0.2968, 0.01, 0.25, 0.01461, 0.2032, 0.02827, 0.1582, 0.05045, 0.1167, 0.08029, 0.08029, 0.1167, 0.05045, 0.1582, 0.02827, 0.2032, 0.01461, 0.25, 0.01, 0.2968, 0.01461, 0.3418, 0.02827, 0.3833, 0.05045, 0.4197, 0.08029, 0.4496, 0.1167, 0.4717, 0.1582, 0.4854, 0.2032, 0.49, 0.25, 0.4854, 0.2968, 0.4717, 0.3418, 0.4496, 0.3833, 0.4197, 0.4197, 0.3833, 0.4496, 0.3418, 0.4717, 0.0625, 0.5, 0.0625, 1.0, 0.03125, 1.0, 0.03125, 0.5, 0.03125, 0.5, 0.03125, 1.0, 0.0, 1.0, 0.0, 0.5, 0.75, 0.49, 0.7968, 0.4854, 0.8418, 0.4717, 0.8833, 0.4496, 0.9197, 0.4197, 0.9496, 0.3833, 0.9717, 0.3418, 0.9854, 0.2968, 0.99, 0.25, 0.9854, 0.2032, 0.9717, 0.1582, 0.9496, 0.1167, 0.9197, 0.08029, 0.8833, 0.05045, 0.8418, 0.02827, 0.7968, 0.01461, 0.75, 0.01, 0.7032, 0.01461, 0.6582, 0.02827, 0.6167, 0.05045, 0.5803, 0.08029, 0.5504, 0.1167, 0.5283, 0.1582, 0.5146, 0.2032, 0.51, 0.25, 0.5146, 0.2968, 0.5283, 0.3418, 0.5504, 0.3833, 0.5803, 0.4197, 0.6167, 0.4496, 0.6582, 0.4717, 0.7032, 0.4854])
me_cylinder.materials.append(mat_material_001)
me_cylinder.use_remesh_fix_poles = True
me_cylinder.use_remesh_preserve_attributes = False
me_cylinder.update()
me_cube_009 = bpy.data.meshes.new('Cube.009')
me_cube_009.from_pydata([], [], [])
_uv = me_cube_009.uv_layers.new(name='UVMap')
_uv.uv.foreach_set('vector', [])
me_cube_009.use_remesh_fix_poles = True
me_cube_009.use_remesh_preserve_attributes = False
me_cube_009.update()

# ---- curves / text
txt_text = bpy.data.curves.new('Text', 'FONT')
txt_text.dimensions = '2D'
txt_text.body = 'EPSON'
txt_text.materials.append(mat_material_004)

# ---- objects
ob_cube = bpy.data.objects.new('Cube', me_cube)
ob_light = bpy.data.objects.new('Light', light_light)
ob_camera = bpy.data.objects.new('Camera', cam_camera)
ob_cylinder = bpy.data.objects.new('Cylinder', me_cylinder)
ob_cube_009 = bpy.data.objects.new('Cube.009', me_cube_009)
ob_text = bpy.data.objects.new('Text', txt_text)

# ---- transforms, parenting, visibility, modifiers, constraints
ob_cube.location = (0.0, 0.0, 0.2571)
ob_cube.scale = (1.0, 1.0, 0.254)
ob_cube.lock_rotations_4d = False
ob_cube.empty_display_type = 'ARROWS'
ob_cube.lineart.crease_threshold = 0.0
_m = ob_cube.modifiers.new('Bevel', 'BEVEL')
ob_light.location = (-1.182, 1.005, 5.904)
ob_light.rotation_euler = (0.6503, 0.05522, 1.866)
ob_light.lock_rotations_4d = False
ob_light.empty_display_type = 'ARROWS'
ob_light.color = (0.0, 0.0, 0.0, 0.0)
ob_light.lineart.crease_threshold = 0.0
ob_camera.location = (7.359, -6.926, 4.958)
ob_camera.rotation_euler = (1.109, 0.0, 0.8149)
ob_camera.lock_rotations_4d = False
ob_camera.empty_display_type = 'ARROWS'
ob_camera.color = (0.0, 0.0, 0.0, 0.0)
ob_camera.display_type = 'WIRE'
ob_camera.lineart.crease_threshold = 0.0
ob_cylinder.location = (-0.8277, -0.6469, 0.2254)
ob_cylinder.rotation_euler = (0.0, -1.568, 0.0)
ob_cylinder.scale = (0.1391, 0.1391, 0.08093)
ob_cube_009.location = (-1.001, 0.8809, 0.1476)
ob_cube_009.rotation_euler = (-0.1699, 0.1267, 0.6346)
ob_cube_009.scale = (0.06453, 0.01656, 0.06431)
_m = ob_cube_009.modifiers.new('Array', 'ARRAY')
_m.count = 1
_m.relative_offset_displace = (1.6, 0.0, 0.0)
_m = ob_cube_009.modifiers.new('Boolean.001', 'BOOLEAN')
ob_text.location = (-1.003, 0.6597, 0.2649)
ob_text.rotation_euler = (1.566, -0.0, -1.573)
ob_text.scale = (0.2179, 0.2179, 0.2179)

# ---- collection membership
col_collection.objects.link(ob_cube)
col_collection.objects.link(ob_light)
col_collection.objects.link(ob_camera)
col_collection.objects.link(ob_cylinder)
col_collection.objects.link(ob_cube_009)
col_collection.objects.link(ob_text)

# ---- scene / render settings (as saved in the file)
scene.camera = ob_camera
scene.frame_start = 1; scene.frame_end = 250; scene.frame_set(1)
scene.render.engine = 'BLENDER_EEVEE_NEXT'
scene.cycles.sampling_pattern = 'TABULATED_SOBOL'
scene.cycles.use_light_tree = False
scene.view_settings.view_transform = 'Filmic'
bpy.context.view_layer.update()
